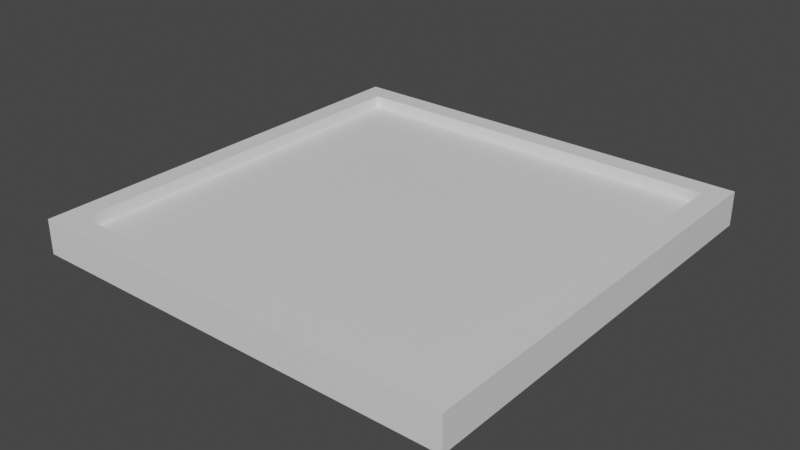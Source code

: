 # Source: Ficha.blend  (saved by Blender 3.3.6; exported with 4.5.12 LTS)
import bpy
from mathutils import Matrix  # noqa: F401  (used for matrix-valued properties, if any)

bpy.ops.wm.read_factory_settings(use_empty=True)
scene = bpy.context.scene
scene.name = 'Scene'

# ---- collections
col_collection = bpy.data.collections.new('Collection'); scene.collection.children.link(col_collection)

# ---- materials (node trees are filled in below, after node groups)
mat_front = bpy.data.materials.new('Front')
mat_front.alpha_threshold = 0.0
mat_front.use_transparent_shadow = False
mat_front.line_color = (0.0, 0.0, 0.0, 1.0)
mat_frame = bpy.data.materials.new('Frame')
mat_frame.use_transparent_shadow = False
mat_back = bpy.data.materials.new('Back')
mat_back.use_transparent_shadow = False

# ---- material node trees
mat_front.use_nodes = True; mat_front.node_tree.nodes.clear()
_N = mat_front.node_tree.nodes; _L = mat_front.node_tree.links
n0 = _N.new('ShaderNodeOutputMaterial'); n0.name = 'Material Output'; n0.location = (300, 300)
n1 = _N.new('ShaderNodeBsdfPrincipled'); n1.name = 'Principled BSDF'; n1.location = (10, 300)
n1.distribution = 'GGX'
n1.subsurface_method = 'BURLEY'
n1.inputs[2].default_value = 0.4
n1.inputs[3].default_value = 1.45
n1.inputs[27].default_value = (0.0, 0.0, 0.0, 1.0)
n1.inputs[28].default_value = 1.0
_L.new(n1.outputs[0], n0.inputs[0])
n0.is_active_output = True
mat_frame.use_nodes = True; mat_frame.node_tree.nodes.clear()
_N = mat_frame.node_tree.nodes; _L = mat_frame.node_tree.links
n0 = _N.new('ShaderNodeOutputMaterial'); n0.name = 'Material Output'; n0.location = (300, 300)
n1 = _N.new('ShaderNodeBsdfPrincipled'); n1.name = 'Principled BSDF'; n1.location = (10, 300)
n1.distribution = 'GGX'
n1.subsurface_method = 'BURLEY'
n1.inputs[3].default_value = 1.45
n1.inputs[27].default_value = (0.0, 0.0, 0.0, 1.0)
n1.inputs[28].default_value = 1.0
_L.new(n1.outputs[0], n0.inputs[0])
n0.is_active_output = True
mat_back.use_nodes = True; mat_back.node_tree.nodes.clear()
_N = mat_back.node_tree.nodes; _L = mat_back.node_tree.links
n0 = _N.new('ShaderNodeOutputMaterial'); n0.name = 'Material Output'; n0.location = (300, 300)
n1 = _N.new('ShaderNodeBsdfPrincipled'); n1.name = 'Principled BSDF'; n1.location = (10, 300)
n1.distribution = 'GGX'
n1.subsurface_method = 'BURLEY'
n1.inputs[3].default_value = 1.45
n1.inputs[27].default_value = (0.0, 0.0, 0.0, 1.0)
n1.inputs[28].default_value = 1.0
_L.new(n1.outputs[0], n0.inputs[0])
n0.is_active_output = True

# ---- world
world_world = bpy.data.worlds.new('World'); scene.world = world_world
world_world.use_nodes = True; world_world.node_tree.nodes.clear()
_N = world_world.node_tree.nodes; _L = world_world.node_tree.links
n0 = _N.new('ShaderNodeOutputWorld'); n0.name = 'World Output'; n0.location = (300, 300)
n1 = _N.new('ShaderNodeBackground'); n1.name = 'Background'; n1.location = (10, 300)
n1.inputs[0].default_value = (0.05088, 0.05088, 0.05088, 1.0)
_L.new(n1.outputs[0], n0.inputs[0])
n0.is_active_output = True
world_world.color = (0.05088, 0.05088, 0.05088)
world_world.use_sun_shadow = False
world_world.sun_shadow_jitter_overblur = 0.0

# ---- meshes
me_cube = bpy.data.meshes.new('Cube')
me_cube.from_pydata([(0.405, 0.405, 0.07149), (0.405, 0.405, 0.0), (0.405, -0.405, 0.07149), (0.405, -0.405, 0.0), (-0.405, 0.405, 0.07149), (-0.405, 0.405, 0.0), (-0.405, -0.405, 0.07149), (-0.405, -0.405, 0.0), (0.45, -0.45, 0.07149), (-0.45, -0.45, 0.07149), (0.45, 0.45, 0.07149), (-0.45, 0.45, 0.07149), (-0.45, 0.45, 0.0), (-0.45, -0.45, 0.0), (0.45, 0.45, 0.0), (0.45, -0.45, 0.0), (0.405, -0.405, 0.04649), (-0.405, -0.405, 0.04649), (0.405, 0.405, 0.04649), (-0.405, 0.405, 0.04649), (-0.405, 0.405, -0.01126), (-0.405, -0.405, -0.01126), (0.405, 0.405, -0.01126), (0.405, -0.405, -0.01126)], [], [(0, 4, 19, 18), (15, 8, 9, 13), (13, 9, 11, 12), (3, 7, 21, 23), (14, 10, 8, 15), (12, 11, 10, 14), (2, 6, 9, 8), (0, 2, 8, 10), (6, 4, 11, 9), (4, 0, 10, 11), (5, 7, 13, 12), (1, 5, 12, 14), (7, 3, 15, 13), (3, 1, 14, 15), (18, 19, 17, 16), (2, 0, 18, 16), (4, 6, 17, 19), (6, 2, 16, 17), (20, 22, 23, 21), (7, 5, 20, 21), (1, 3, 23, 22), (5, 1, 22, 20)])
me_cube.polygons.foreach_set('material_index', [1, 1, 1, 2, 1, 1, 1, 1, 1, 1, 1, 1, 1, 1, 0, 1, 1, 1, 2, 2, 2, 2])
_uv = me_cube.uv_layers.new(name='UVMap')
_uv.uv.foreach_set('vector', [0.7832, 0.3333, 0.7832, 0.6333, 0.6667, 0.6333, 0.6667, 0.3333, 0.3333, 0.6667, 0.3333, 0.3333, 0.6667, 0.3333, 0.6667, 0.6667, 0.6667, 0.3333, 0.3333, 0.3333, 0.3333, 3.974e-08, 0.6667, 0.0, 1.0, -6.623e-08, 1.0, 1.0, 0.8971, 1.0, 0.8971, 0.0, 0.3333, 0.3333, 1.291e-07, 0.3333, 0.0, 8.941e-08, 0.3333, 0.0, 0.3333, 0.6667, 3.974e-08, 0.6667, 0.0, 0.3333, 0.3333, 0.3333, 0.01667, 0.6833, 0.01667, 0.9833, 4.967e-08, 1.0, 0.0, 0.6667, 0.3167, 0.6833, 0.01667, 0.6833, 0.0, 0.6667, 0.3333, 0.6667, 0.01667, 0.9833, 0.3167, 0.9833, 0.3333, 1.0, 4.967e-08, 1.0, 0.3167, 0.9833, 0.3167, 0.6833, 0.3333, 0.6667, 0.3333, 1.0, 0.9833, 0.3167, 0.9833, 0.01667, 1.0, 0.0, 1.0, 0.3333, 0.6833, 0.3167, 0.9833, 0.3167, 1.0, 0.3333, 0.6667, 0.3333, 0.9833, 0.01667, 0.6833, 0.01667, 0.6667, 2.98e-08, 1.0, 0.0, 0.6833, 0.01667, 0.6833, 0.3167, 0.6667, 0.3333, 0.6667, 2.98e-08, 1.0, 0.0, 1.0, 1.0, 1.987e-07, 1.0, 0.0, 1.987e-07, 0.6667, 0.9333, 0.6667, 0.6333, 0.7832, 0.6333, 0.7832, 0.9333, 0.8998, 0.6333, 0.8998, 0.9333, 0.7832, 0.9333, 0.7832, 0.6333, 0.7832, 0.6333, 0.7832, 0.3333, 0.8998, 0.3333, 0.8998, 0.6333, 1.169e-07, 1.0, 0.0, 1.987e-07, 0.8971, -6.623e-08, 0.8971, 1.0, 1.0, 1.0, 1.0, -7.417e-07, 1.0, 0.0, 1.0, 1.0, 0.8971, 1.0, 0.8971, -7.749e-07, 1.0, -7.749e-07, 1.0, 1.0, 1.0, 1.0, 1.0, 0.0, 0.8971, -7.749e-07, 0.8971, 1.0])
_ca = me_cube.color_attributes.new('Col', 'BYTE_COLOR', 'CORNER')
_ca.data.foreach_set('color', [1.0, 1.0, 1.0, 1.0, 1.0, 1.0, 1.0, 1.0, 1.0, 1.0, 1.0, 1.0, 1.0, 1.0, 1.0, 1.0, 1.0, 1.0, 1.0, 1.0, 1.0, 1.0, 1.0, 1.0, 1.0, 1.0, 1.0, 1.0, 1.0, 1.0, 1.0, 1.0, 1.0, 1.0, 1.0, 1.0, 1.0, 1.0, 1.0, 1.0, 1.0, 1.0, 1.0, 1.0, 1.0, 1.0, 1.0, 1.0, 1.0, 1.0, 1.0, 1.0, 1.0, 1.0, 1.0, 1.0, 1.0, 1.0, 1.0, 1.0, 1.0, 1.0, 1.0, 1.0, 1.0, 1.0, 1.0, 1.0, 1.0, 1.0, 1.0, 1.0, 1.0, 1.0, 1.0, 1.0, 1.0, 1.0, 1.0, 1.0, 1.0, 1.0, 1.0, 1.0, 1.0, 1.0, 1.0, 1.0, 1.0, 1.0, 1.0, 1.0, 1.0, 1.0, 1.0, 1.0, 1.0, 1.0, 1.0, 1.0, 1.0, 1.0, 1.0, 1.0, 1.0, 1.0, 1.0, 1.0, 1.0, 1.0, 1.0, 1.0, 1.0, 1.0, 1.0, 1.0, 1.0, 1.0, 1.0, 1.0, 1.0, 1.0, 1.0, 1.0, 1.0, 1.0, 1.0, 1.0, 1.0, 1.0, 1.0, 1.0, 1.0, 1.0, 1.0, 1.0, 1.0, 1.0, 1.0, 1.0, 1.0, 1.0, 1.0, 1.0, 1.0, 1.0, 1.0, 1.0, 1.0, 1.0, 1.0, 1.0, 1.0, 1.0, 1.0, 1.0, 1.0, 1.0, 1.0, 1.0, 1.0, 1.0, 1.0, 1.0, 1.0, 1.0, 1.0, 1.0, 1.0, 1.0, 1.0, 1.0, 1.0, 1.0, 1.0, 1.0, 1.0, 1.0, 1.0, 1.0, 1.0, 1.0, 1.0, 1.0, 1.0, 1.0, 1.0, 1.0, 1.0, 1.0, 1.0, 1.0, 1.0, 1.0, 1.0, 1.0, 1.0, 1.0, 1.0, 1.0, 1.0, 1.0, 1.0, 1.0, 1.0, 1.0, 1.0, 1.0, 1.0, 1.0, 1.0, 1.0, 1.0, 1.0, 1.0, 1.0, 1.0, 1.0, 1.0, 1.0, 1.0, 1.0, 1.0, 1.0, 1.0, 1.0, 1.0, 1.0, 1.0, 1.0, 1.0, 1.0, 1.0, 1.0, 1.0, 1.0, 1.0, 1.0, 1.0, 1.0, 1.0, 1.0, 1.0, 1.0, 1.0, 1.0, 1.0, 1.0, 1.0, 1.0, 1.0, 1.0, 1.0, 1.0, 1.0, 1.0, 1.0, 1.0, 1.0, 1.0, 1.0, 1.0, 1.0, 1.0, 1.0, 1.0, 1.0, 1.0, 1.0, 1.0, 1.0, 1.0, 1.0, 1.0, 1.0, 1.0, 1.0, 1.0, 1.0, 1.0, 1.0, 1.0, 1.0, 1.0, 1.0, 1.0, 1.0, 1.0, 1.0, 1.0, 1.0, 1.0, 1.0, 1.0, 1.0, 1.0, 1.0, 1.0, 1.0, 1.0, 1.0, 1.0, 1.0, 1.0, 1.0, 1.0, 1.0, 1.0, 1.0, 1.0, 1.0, 1.0, 1.0, 1.0, 1.0, 1.0, 1.0, 1.0, 1.0, 1.0, 1.0, 1.0, 1.0, 1.0, 1.0, 1.0, 1.0, 1.0, 1.0, 1.0, 1.0, 1.0, 1.0, 1.0, 1.0, 1.0, 1.0, 1.0, 1.0, 1.0, 1.0, 1.0, 1.0, 1.0, 1.0, 1.0, 1.0, 1.0, 1.0, 1.0, 1.0, 1.0])
me_cube.materials.append(mat_front)
me_cube.materials.append(mat_frame)
me_cube.materials.append(mat_back)
me_cube.use_remesh_preserve_volume = False
me_cube.use_remesh_preserve_attributes = False
me_cube.use_mirror_vertex_groups = False
me_cube.update()

# ---- objects
ob_ficha = bpy.data.objects.new('Ficha', me_cube)

# ---- transforms, parenting, visibility, modifiers, constraints
ob_ficha.location = (0.0, 0.0, 0.0)
ob_ficha.lock_rotations_4d = False
ob_ficha.empty_display_type = 'ARROWS'
ob_ficha.lineart.crease_threshold = 0.0

# ---- collection membership
col_collection.objects.link(ob_ficha)

# ---- scene / render settings (as saved in the file)
scene.frame_start = 1; scene.frame_end = 250; scene.frame_set(1)
scene.render.engine = 'BLENDER_EEVEE_NEXT'
scene.cycles.use_denoising = False
scene.cycles.samples = 128
scene.cycles.sampling_pattern = 'TABULATED_SOBOL'
scene.cycles.use_adaptive_sampling = False
scene.cycles.use_light_tree = False
scene.view_settings.view_transform = 'Filmic'
bpy.context.view_layer.update()

# ---- added for rendering (the .blend has no active camera and no usable light): camera, sun
cam_auto = bpy.data.cameras.new('AutoCamera')
cam_auto.lens = 50.0
cam_auto.sensor_width = 36.0
cam_auto.clip_end = 1000.0
ob_auto_camera = bpy.data.objects.new('AutoCamera', cam_auto)
scene.collection.objects.link(ob_auto_camera)
ob_auto_camera.location = (1.1801, -1.41613, 0.974201)
ob_auto_camera.rotation_euler = (1.09748, -7.21219e-08, 0.694738)
scene.camera = ob_auto_camera
light_auto_sun = bpy.data.lights.new('AutoSun', 'SUN')
light_auto_sun.energy = 3.0
light_auto_sun.angle = 0.0523599
ob_auto_sun = bpy.data.objects.new('AutoSun', light_auto_sun)
scene.collection.objects.link(ob_auto_sun)
ob_auto_sun.rotation_euler = (0.872665, 0.174533, 0.523599)
bpy.context.view_layer.update()
